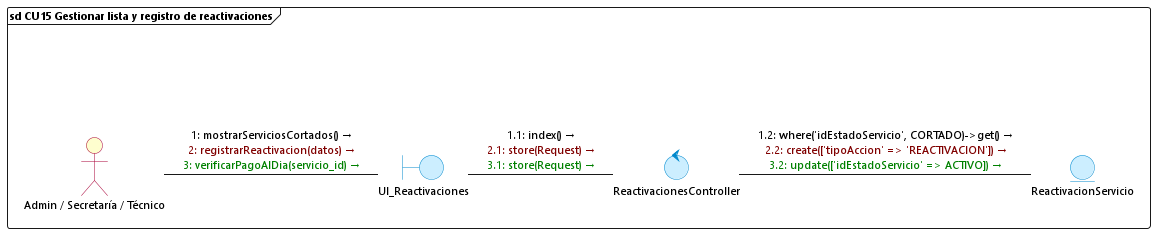

The diagram above was rendered by PlantUML. Its source (embedded in the PNG):
@startuml cu15_gestionar_reactivaciones
skinparam backgroundColor white
skinparam defaultFontName "Segoe UI"
skinparam defaultFontSize 11
skinparam interfaceBackgroundColor transparent
skinparam interfaceBorderColor transparent
skinparam actorBackgroundColor #FEFECE
skinparam actorBorderColor #A80036
skinparam boundaryBackgroundColor #CCEEFF
skinparam boundaryBorderColor #0088CC
skinparam controlBackgroundColor #CCEEFF
skinparam controlBorderColor #0088CC
skinparam entityBackgroundColor #CCEEFF
skinparam entityBorderColor #0088CC

frame "sd CU15 Gestionar lista y registro de reactivaciones" {
    () " " as spacer
    actor "Admin / Secretaría / Técnico" as Admin
    boundary UI_Reactivaciones
    control ReactivacionesController
    entity ReactivacionServicio

    spacer -[hidden]down- Admin

    Admin -right- UI_Reactivaciones : <font color=#000000>1: mostrarServiciosCortados() →</font>\n<font color=#800000>2: registrarReactivacion(datos) →</font>\n<font color=#008000>3: verificarPagoAlDia(servicio_id) →</font>

    UI_Reactivaciones -right- ReactivacionesController : <font color=#000000>1.1: index() →</font>\n<font color=#800000>2.1: store(Request) →</font>\n<font color=#008000>3.1: store(Request) →</font>

    ReactivacionesController -right- ReactivacionServicio : <font color=#000000>1.2: where('idEstadoServicio', CORTADO)->get() →</font>\n<font color=#800000>2.2: create(['tipoAccion' => 'REACTIVACION']) →</font>\n<font color=#008000>3.2: update(['idEstadoServicio' => ACTIVO]) →</font>
}
@enduml